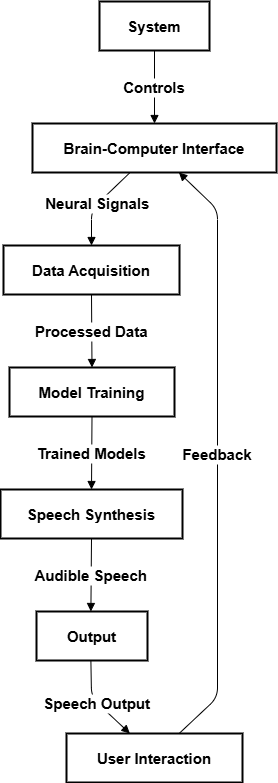

The diagram above was exported from draw.io. Its source (the exported page's mxGraphModel, read from the mxfile embedded in the PNG):
<mxGraphModel dx="1687" dy="819" grid="1" gridSize="10" guides="1" tooltips="1" connect="1" arrows="1" fold="1" page="1" pageScale="1" pageWidth="1100" pageHeight="1700" math="0" shadow="0">
  <root>
    <mxCell id="0" />
    <mxCell id="1" parent="0" />
    <mxCell id="6rhK88RWb289RMkoMTlk-1" value="System" style="whiteSpace=wrap;strokeWidth=2;fontSize=15;fontStyle=1" vertex="1" parent="1">
      <mxGeometry x="119" y="20" width="110" height="49" as="geometry" />
    </mxCell>
    <mxCell id="6rhK88RWb289RMkoMTlk-2" value="Brain-Computer Interface" style="whiteSpace=wrap;strokeWidth=2;fontSize=15;fontStyle=1" vertex="1" parent="1">
      <mxGeometry x="52" y="142" width="244" height="49" as="geometry" />
    </mxCell>
    <mxCell id="6rhK88RWb289RMkoMTlk-3" value="Data Acquisition" style="whiteSpace=wrap;strokeWidth=2;fontSize=15;fontStyle=1" vertex="1" parent="1">
      <mxGeometry x="23" y="264" width="176" height="49" as="geometry" />
    </mxCell>
    <mxCell id="6rhK88RWb289RMkoMTlk-4" value="Model Training" style="whiteSpace=wrap;strokeWidth=2;fontSize=15;fontStyle=1" vertex="1" parent="1">
      <mxGeometry x="29" y="386" width="165" height="49" as="geometry" />
    </mxCell>
    <mxCell id="6rhK88RWb289RMkoMTlk-5" value="Speech Synthesis" style="whiteSpace=wrap;strokeWidth=2;fontSize=15;fontStyle=1" vertex="1" parent="1">
      <mxGeometry x="20" y="508" width="182" height="49" as="geometry" />
    </mxCell>
    <mxCell id="6rhK88RWb289RMkoMTlk-6" value="Output" style="whiteSpace=wrap;strokeWidth=2;fontSize=15;fontStyle=1" vertex="1" parent="1">
      <mxGeometry x="56" y="630" width="111" height="49" as="geometry" />
    </mxCell>
    <mxCell id="6rhK88RWb289RMkoMTlk-7" value="User Interaction" style="whiteSpace=wrap;strokeWidth=2;fontSize=15;fontStyle=1" vertex="1" parent="1">
      <mxGeometry x="86" y="752" width="176" height="49" as="geometry" />
    </mxCell>
    <mxCell id="6rhK88RWb289RMkoMTlk-8" value="Controls" style="curved=1;startArrow=none;endArrow=block;exitX=0.5;exitY=1;entryX=0.5;entryY=0;rounded=0;fontSize=15;fontStyle=1" edge="1" parent="1" source="6rhK88RWb289RMkoMTlk-1" target="6rhK88RWb289RMkoMTlk-2">
      <mxGeometry relative="1" as="geometry">
        <Array as="points" />
      </mxGeometry>
    </mxCell>
    <mxCell id="6rhK88RWb289RMkoMTlk-9" value="Neural Signals" style="curved=0;startArrow=none;endArrow=block;exitX=0.4;exitY=1;entryX=0.5;entryY=0;rounded=1;fontSize=15;fontStyle=1" edge="1" parent="1" source="6rhK88RWb289RMkoMTlk-2" target="6rhK88RWb289RMkoMTlk-3">
      <mxGeometry relative="1" as="geometry">
        <Array as="points">
          <mxPoint x="111" y="228" />
        </Array>
      </mxGeometry>
    </mxCell>
    <mxCell id="6rhK88RWb289RMkoMTlk-10" value="Processed Data" style="curved=1;startArrow=none;endArrow=block;exitX=0.5;exitY=1;entryX=0.5;entryY=0;rounded=0;fontSize=15;fontStyle=1" edge="1" parent="1" source="6rhK88RWb289RMkoMTlk-3" target="6rhK88RWb289RMkoMTlk-4">
      <mxGeometry relative="1" as="geometry">
        <Array as="points" />
      </mxGeometry>
    </mxCell>
    <mxCell id="6rhK88RWb289RMkoMTlk-11" value="Trained Models" style="curved=1;startArrow=none;endArrow=block;exitX=0.5;exitY=1;entryX=0.5;entryY=0;rounded=0;fontSize=15;fontStyle=1" edge="1" parent="1" source="6rhK88RWb289RMkoMTlk-4" target="6rhK88RWb289RMkoMTlk-5">
      <mxGeometry relative="1" as="geometry">
        <Array as="points" />
      </mxGeometry>
    </mxCell>
    <mxCell id="6rhK88RWb289RMkoMTlk-12" value="Audible Speech" style="curved=1;startArrow=none;endArrow=block;exitX=0.5;exitY=1;entryX=0.49;entryY=0;rounded=0;fontSize=15;fontStyle=1" edge="1" parent="1" source="6rhK88RWb289RMkoMTlk-5" target="6rhK88RWb289RMkoMTlk-6">
      <mxGeometry relative="1" as="geometry">
        <Array as="points" />
      </mxGeometry>
    </mxCell>
    <mxCell id="6rhK88RWb289RMkoMTlk-13" value="Speech Output" style="curved=0;startArrow=none;endArrow=block;exitX=0.49;exitY=1;entryX=0.36;entryY=0;rounded=1;fontSize=15;fontStyle=1" edge="1" parent="1" source="6rhK88RWb289RMkoMTlk-6" target="6rhK88RWb289RMkoMTlk-7">
      <mxGeometry relative="1" as="geometry">
        <Array as="points">
          <mxPoint x="111" y="716" />
        </Array>
      </mxGeometry>
    </mxCell>
    <mxCell id="6rhK88RWb289RMkoMTlk-14" value="Feedback" style="curved=0;startArrow=none;endArrow=block;exitX=0.64;exitY=0;entryX=0.6;entryY=1;rounded=1;fontSize=15;fontStyle=1" edge="1" parent="1" source="6rhK88RWb289RMkoMTlk-7" target="6rhK88RWb289RMkoMTlk-2">
      <mxGeometry relative="1" as="geometry">
        <Array as="points">
          <mxPoint x="237" y="716" />
          <mxPoint x="237" y="228" />
        </Array>
      </mxGeometry>
    </mxCell>
  </root>
</mxGraphModel>